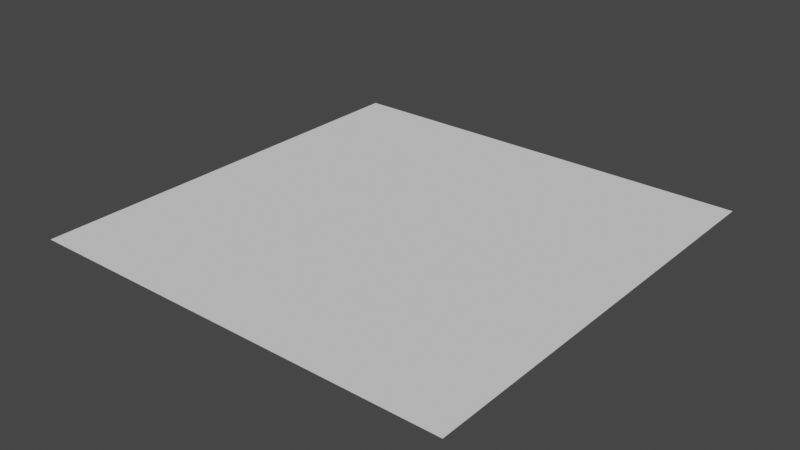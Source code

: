 # Source: HaidaCanoe.blend  (saved by Blender 3.2.14; exported with 4.5.12 LTS)
import bpy
from mathutils import Matrix  # noqa: F401  (used for matrix-valued properties, if any)

bpy.ops.wm.read_factory_settings(use_empty=True)
scene = bpy.context.scene
scene.name = 'Scene'

# ---- collections
col_haida_canoe = bpy.data.collections.new('Haida Canoe'); scene.collection.children.link(col_haida_canoe)
col_references = bpy.data.collections.new('References'); col_haida_canoe.children.link(col_references)

# ---- world
world_world = bpy.data.worlds.new('World'); scene.world = world_world
world_world.use_nodes = True; world_world.node_tree.nodes.clear()
_N = world_world.node_tree.nodes; _L = world_world.node_tree.links
n0 = _N.new('ShaderNodeOutputWorld'); n0.name = 'World Output'; n0.location = (300, 300)
n1 = _N.new('ShaderNodeBackground'); n1.name = 'Background'; n1.location = (10, 300)
n1.inputs[0].default_value = (0.05088, 0.05088, 0.05088, 1.0)
_L.new(n1.outputs[0], n0.inputs[0])
n0.is_active_output = True
world_world.color = (0.05088, 0.05088, 0.05088)
world_world.use_sun_shadow = False
world_world.sun_shadow_jitter_overblur = 0.0

# ---- meshes
me_plane = bpy.data.meshes.new('Plane')
me_plane.from_pydata([(-0.3048, -0.3048, 0.0), (0.3048, -0.3048, 0.0), (-0.3048, 0.3048, 0.0), (0.3048, 0.3048, 0.0)], [], [(0, 1, 3, 2)])
_uv = me_plane.uv_layers.new(name='UVMap')
_uv.uv.foreach_set('vector', [0.0, 0.0, 1.0, 0.0, 1.0, 1.0, 0.0, 1.0])
me_plane.update()

# ---- objects
ob_plane = bpy.data.objects.new('Plane', me_plane)
ob_haida_ref_front = bpy.data.objects.new('Haida Ref front', None)
ob_haida_ref_side = bpy.data.objects.new('Haida Ref side', None)

# ---- transforms, parenting, visibility, modifiers, constraints
ob_plane.location = (0.0, 0.0, 0.0)
ob_haida_ref_front.location = (8.826, -2.475, -0.6041)
ob_haida_ref_front.rotation_euler = (1.571, -0.0, -1.571)
ob_haida_ref_front.scale = (1.391, 1.391, 1.391)
ob_haida_ref_front.empty_display_type = 'IMAGE'
ob_haida_ref_front.empty_display_size = 5.0
ob_haida_ref_front.use_empty_image_alpha = True
ob_haida_ref_front.color = (1.0, 1.0, 1.0, 0.333)
ob_haida_ref_side.location = (3.412, 1.852, 0.6522)
ob_haida_ref_side.rotation_euler = (1.571, -0.0, 0.0)
ob_haida_ref_side.scale = (1.391, 1.391, 1.391)
ob_haida_ref_side.empty_display_type = 'IMAGE'
ob_haida_ref_side.empty_display_size = 5.0
ob_haida_ref_side.use_empty_image_alpha = True
ob_haida_ref_side.color = (1.0, 1.0, 1.0, 0.333)

# ---- collection membership
col_haida_canoe.objects.link(ob_plane)
col_references.objects.link(ob_haida_ref_front)
col_references.objects.link(ob_haida_ref_side)

# ---- scene / render settings (as saved in the file)
scene.frame_start = 1; scene.frame_end = 18; scene.frame_set(1)
scene.render.engine = 'BLENDER_EEVEE_NEXT'
scene.cycles.use_denoising = False
scene.cycles.sampling_pattern = 'TABULATED_SOBOL'
scene.cycles.use_light_tree = False
scene.view_settings.view_transform = 'Filmic'
bpy.context.view_layer.update()

# ---- added for rendering (the .blend has no active camera and no usable light): camera, sun
cam_auto = bpy.data.cameras.new('AutoCamera')
cam_auto.lens = 50.0
cam_auto.sensor_width = 36.0
cam_auto.clip_end = 1000.0
ob_auto_camera = bpy.data.objects.new('AutoCamera', cam_auto)
scene.collection.objects.link(ob_auto_camera)
ob_auto_camera.location = (0.79764, -0.957169, 0.638112)
ob_auto_camera.rotation_euler = (1.09748, -7.21219e-08, 0.694738)
scene.camera = ob_auto_camera
light_auto_sun = bpy.data.lights.new('AutoSun', 'SUN')
light_auto_sun.energy = 3.0
light_auto_sun.angle = 0.0523599
ob_auto_sun = bpy.data.objects.new('AutoSun', light_auto_sun)
scene.collection.objects.link(ob_auto_sun)
ob_auto_sun.rotation_euler = (0.872665, 0.174533, 0.523599)
bpy.context.view_layer.update()
